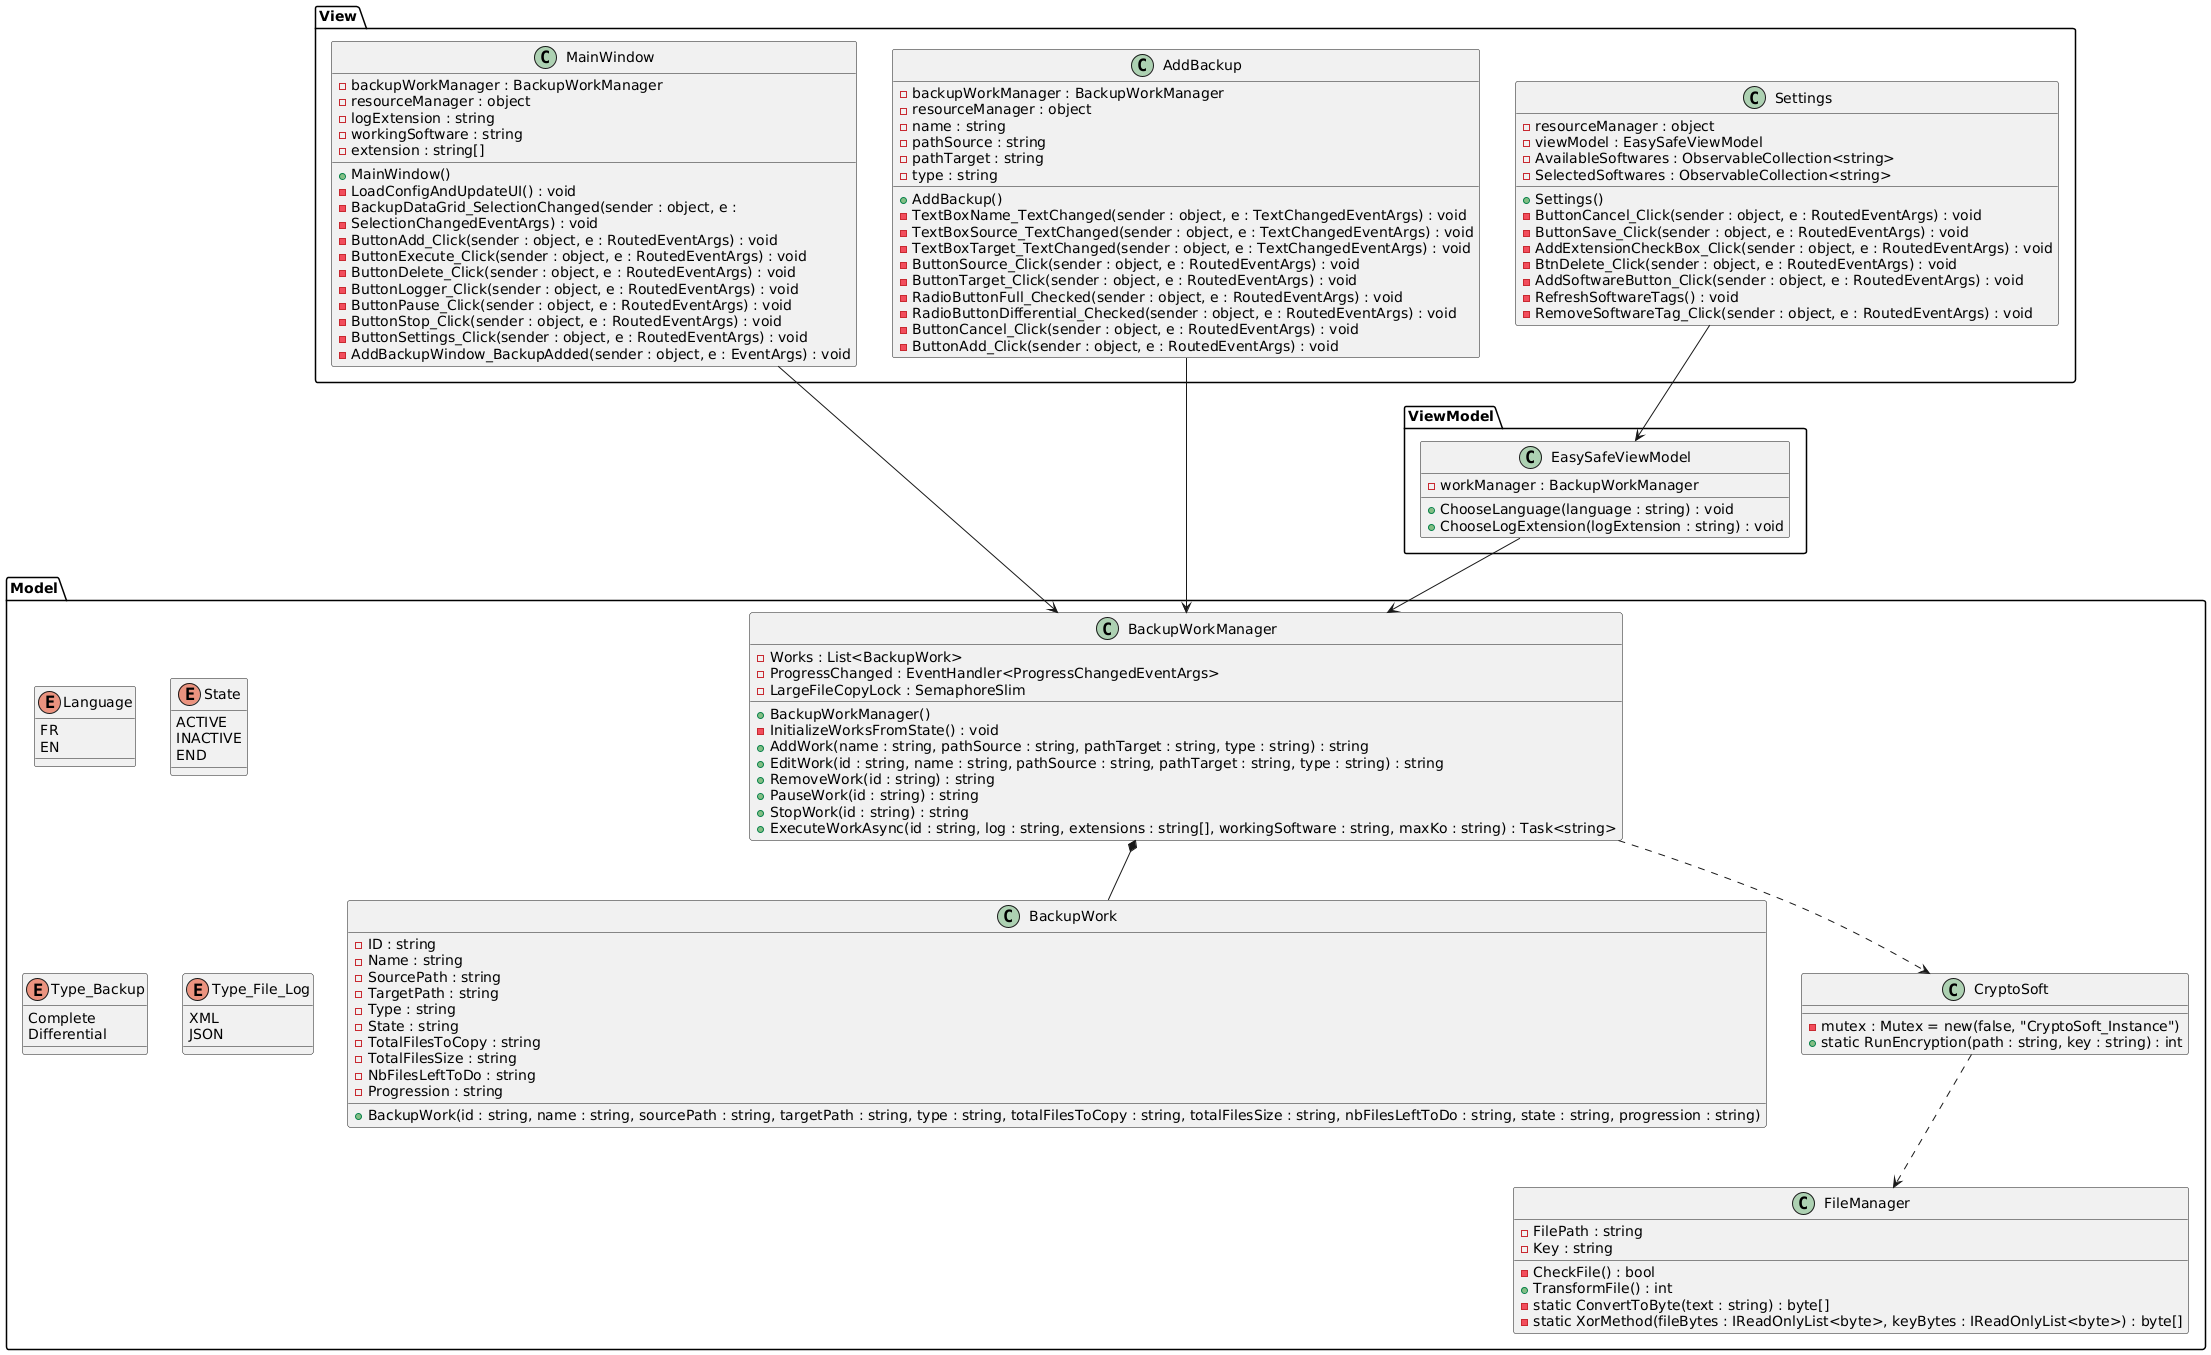

The diagram above was rendered by PlantUML. Its source (embedded in the PNG):
@startuml
'========================
' ENUMERATIONS (Model)
'========================
package Model {
  enum Language {
    FR
    EN
  }

  enum State {
    ACTIVE
    INACTIVE
    END
  }

  enum Type_Backup {
    Complete
    Differential
  }

  enum Type_File_Log {
    XML
    JSON
  }

}

'========================
' MODEL
'========================
package Model {
  class BackupWork {
    - ID : string
    - Name : string
    - SourcePath : string
    - TargetPath : string
    - Type : string
    - State : string
    - TotalFilesToCopy : string
    - TotalFilesSize : string
    - NbFilesLeftToDo : string
    - Progression : string
    + BackupWork(id : string, name : string, sourcePath : string, targetPath : string, type : string, totalFilesToCopy : string, totalFilesSize : string, nbFilesLeftToDo : string, state : string, progression : string)
  }

  class BackupWorkManager {
    - Works : List<BackupWork>
    - ProgressChanged : EventHandler<ProgressChangedEventArgs>
    - LargeFileCopyLock : SemaphoreSlim
    + BackupWorkManager()
    - InitializeWorksFromState() : void
    + AddWork(name : string, pathSource : string, pathTarget : string, type : string) : string
    + EditWork(id : string, name : string, pathSource : string, pathTarget : string, type : string) : string
    + RemoveWork(id : string) : string
    + PauseWork(id : string) : string
    + StopWork(id : string) : string
    + ExecuteWorkAsync(id : string, log : string, extensions : string[], workingSoftware : string, maxKo : string) : Task<string>
  }

  class CryptoSoft {
    - mutex : Mutex = new(false, "CryptoSoft_Instance")
    + static RunEncryption(path : string, key : string) : int
  }

  class FileManager {
    - FilePath : string
    - Key : string
    - CheckFile() : bool
    + TransformFile() : int
    - static ConvertToByte(text : string) : byte[]
    - static XorMethod(fileBytes : IReadOnlyList<byte>, keyBytes : IReadOnlyList<byte>) : byte[]
  }
}

'========================
' VIEWMODEL
'========================
package ViewModel {
  class EasySafeViewModel {
    - workManager : BackupWorkManager
    + ChooseLanguage(language : string) : void
    + ChooseLogExtension(logExtension : string) : void
  }
}

'========================
' VIEW
'========================
package View {
  class MainWindow {
    - backupWorkManager : BackupWorkManager
    - resourceManager : object
    - logExtension : string
    - workingSoftware : string
    - extension : string[]

    + MainWindow()
    - LoadConfigAndUpdateUI() : void
    - BackupDataGrid_SelectionChanged(sender : object, e : 
    - SelectionChangedEventArgs) : void
    - ButtonAdd_Click(sender : object, e : RoutedEventArgs) : void
    - ButtonExecute_Click(sender : object, e : RoutedEventArgs) : void
    - ButtonDelete_Click(sender : object, e : RoutedEventArgs) : void
    - ButtonLogger_Click(sender : object, e : RoutedEventArgs) : void
    - ButtonPause_Click(sender : object, e : RoutedEventArgs) : void
    - ButtonStop_Click(sender : object, e : RoutedEventArgs) : void
    - ButtonSettings_Click(sender : object, e : RoutedEventArgs) : void
    - AddBackupWindow_BackupAdded(sender : object, e : EventArgs) : void
  }

  class AddBackup {
    - backupWorkManager : BackupWorkManager
    - resourceManager : object
    - name : string
    - pathSource : string
    - pathTarget : string
    - type : string

    + AddBackup()
    - TextBoxName_TextChanged(sender : object, e : TextChangedEventArgs) : void
    - TextBoxSource_TextChanged(sender : object, e : TextChangedEventArgs) : void
    - TextBoxTarget_TextChanged(sender : object, e : TextChangedEventArgs) : void
    - ButtonSource_Click(sender : object, e : RoutedEventArgs) : void
    - ButtonTarget_Click(sender : object, e : RoutedEventArgs) : void
    - RadioButtonFull_Checked(sender : object, e : RoutedEventArgs) : void
    - RadioButtonDifferential_Checked(sender : object, e : RoutedEventArgs) : void
    - ButtonCancel_Click(sender : object, e : RoutedEventArgs) : void
    - ButtonAdd_Click(sender : object, e : RoutedEventArgs) : void
  }
  
  class Settings {
    - resourceManager : object
    - viewModel : EasySafeViewModel
    - AvailableSoftwares : ObservableCollection<string>
    - SelectedSoftwares : ObservableCollection<string>

    + Settings()
    - ButtonCancel_Click(sender : object, e : RoutedEventArgs) : void
    - ButtonSave_Click(sender : object, e : RoutedEventArgs) : void
    - AddExtensionCheckBox_Click(sender : object, e : RoutedEventArgs) : void
    - BtnDelete_Click(sender : object, e : RoutedEventArgs) : void
    - AddSoftwareButton_Click(sender : object, e : RoutedEventArgs) : void
    - RefreshSoftwareTags() : void
    - RemoveSoftwareTag_Click(sender : object, e : RoutedEventArgs) : void
  }
}

'========================
' RELATIONS
'========================

' BackupWorkManager contient plusieurs BackupWork
Model.BackupWorkManager *-- Model.BackupWork

Model.BackupWorkManager ..> Model.CryptoSoft

' EasySafeViewModel utilise BackupWorkManager
ViewModel.EasySafeViewModel --> Model.BackupWorkManager

' MainWindow utilise BackupWorkManager
View.MainWindow --> Model.BackupWorkManager

' AddBackup utilise BackupWorkManager
View.AddBackup --> Model.BackupWorkManager

' Settings utilise EasySafeViewModel
View.Settings --> ViewModel.EasySafeViewModel

' CryptoSoft utilise FileManager dans RunEncryption
Model.CryptoSoft ..> Model.FileManager
@enduml